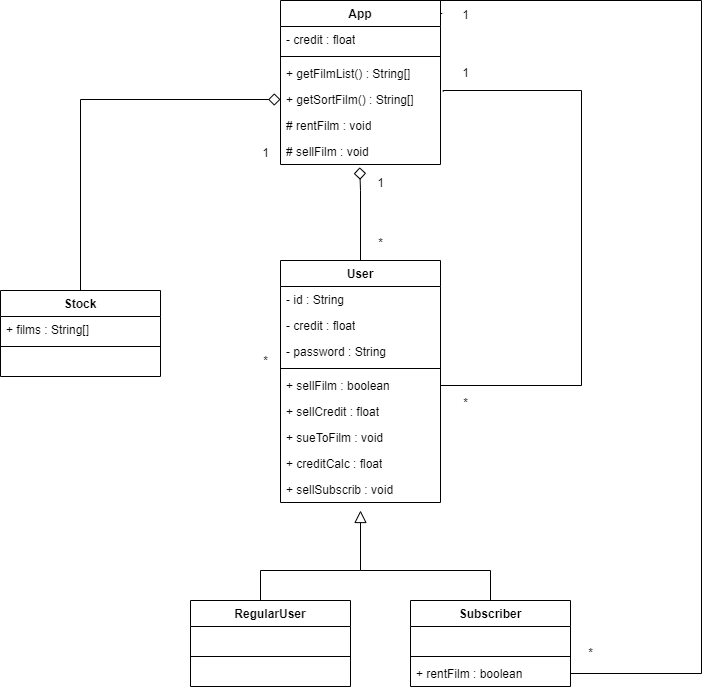

The diagram above was exported from draw.io. Its source (the exported page's mxGraphModel, read from the mxfile embedded in the PNG):
<mxGraphModel dx="1235" dy="664" grid="1" gridSize="10" guides="1" tooltips="1" connect="1" arrows="1" fold="1" page="1" pageScale="1" pageWidth="850" pageHeight="1100" math="0" shadow="0">
  <root>
    <mxCell id="0" />
    <mxCell id="1" parent="0" />
    <mxCell id="UCWasvZm7jCAS1emq718-1" value="App" style="swimlane;fontStyle=1;align=center;verticalAlign=top;childLayout=stackLayout;horizontal=1;startSize=26;horizontalStack=0;resizeParent=1;resizeParentMax=0;resizeLast=0;collapsible=1;marginBottom=0;whiteSpace=wrap;html=1;" vertex="1" parent="1">
      <mxGeometry x="350" y="20" width="160" height="164" as="geometry" />
    </mxCell>
    <mxCell id="UCWasvZm7jCAS1emq718-2" value="- credit : float" style="text;strokeColor=none;fillColor=none;align=left;verticalAlign=top;spacingLeft=4;spacingRight=4;overflow=hidden;rotatable=0;points=[[0,0.5],[1,0.5]];portConstraint=eastwest;whiteSpace=wrap;html=1;" vertex="1" parent="UCWasvZm7jCAS1emq718-1">
      <mxGeometry y="26" width="160" height="26" as="geometry" />
    </mxCell>
    <mxCell id="UCWasvZm7jCAS1emq718-3" value="" style="line;strokeWidth=1;fillColor=none;align=left;verticalAlign=middle;spacingTop=-1;spacingLeft=3;spacingRight=3;rotatable=0;labelPosition=right;points=[];portConstraint=eastwest;strokeColor=inherit;" vertex="1" parent="UCWasvZm7jCAS1emq718-1">
      <mxGeometry y="52" width="160" height="8" as="geometry" />
    </mxCell>
    <mxCell id="UCWasvZm7jCAS1emq718-4" value="+ getFilmList() : String[]" style="text;strokeColor=none;fillColor=none;align=left;verticalAlign=top;spacingLeft=4;spacingRight=4;overflow=hidden;rotatable=0;points=[[0,0.5],[1,0.5]];portConstraint=eastwest;whiteSpace=wrap;html=1;" vertex="1" parent="UCWasvZm7jCAS1emq718-1">
      <mxGeometry y="60" width="160" height="26" as="geometry" />
    </mxCell>
    <mxCell id="UCWasvZm7jCAS1emq718-6" value="+ getSortFilm() : String[]" style="text;strokeColor=none;fillColor=none;align=left;verticalAlign=top;spacingLeft=4;spacingRight=4;overflow=hidden;rotatable=0;points=[[0,0.5],[1,0.5]];portConstraint=eastwest;whiteSpace=wrap;html=1;" vertex="1" parent="UCWasvZm7jCAS1emq718-1">
      <mxGeometry y="86" width="160" height="26" as="geometry" />
    </mxCell>
    <mxCell id="UCWasvZm7jCAS1emq718-25" value="# rentFilm : void" style="text;strokeColor=none;fillColor=none;align=left;verticalAlign=top;spacingLeft=4;spacingRight=4;overflow=hidden;rotatable=0;points=[[0,0.5],[1,0.5]];portConstraint=eastwest;whiteSpace=wrap;html=1;" vertex="1" parent="UCWasvZm7jCAS1emq718-1">
      <mxGeometry y="112" width="160" height="26" as="geometry" />
    </mxCell>
    <mxCell id="UCWasvZm7jCAS1emq718-26" value="# sellFilm : void" style="text;strokeColor=none;fillColor=none;align=left;verticalAlign=top;spacingLeft=4;spacingRight=4;overflow=hidden;rotatable=0;points=[[0,0.5],[1,0.5]];portConstraint=eastwest;whiteSpace=wrap;html=1;" vertex="1" parent="UCWasvZm7jCAS1emq718-1">
      <mxGeometry y="138" width="160" height="26" as="geometry" />
    </mxCell>
    <mxCell id="UCWasvZm7jCAS1emq718-7" value="User" style="swimlane;fontStyle=1;align=center;verticalAlign=top;childLayout=stackLayout;horizontal=1;startSize=26;horizontalStack=0;resizeParent=1;resizeParentMax=0;resizeLast=0;collapsible=1;marginBottom=0;whiteSpace=wrap;html=1;" vertex="1" parent="1">
      <mxGeometry x="350" y="280" width="160" height="242" as="geometry" />
    </mxCell>
    <mxCell id="UCWasvZm7jCAS1emq718-8" value="- id : String" style="text;strokeColor=none;fillColor=none;align=left;verticalAlign=top;spacingLeft=4;spacingRight=4;overflow=hidden;rotatable=0;points=[[0,0.5],[1,0.5]];portConstraint=eastwest;whiteSpace=wrap;html=1;" vertex="1" parent="UCWasvZm7jCAS1emq718-7">
      <mxGeometry y="26" width="160" height="26" as="geometry" />
    </mxCell>
    <mxCell id="UCWasvZm7jCAS1emq718-11" value="- credit : float" style="text;strokeColor=none;fillColor=none;align=left;verticalAlign=top;spacingLeft=4;spacingRight=4;overflow=hidden;rotatable=0;points=[[0,0.5],[1,0.5]];portConstraint=eastwest;whiteSpace=wrap;html=1;" vertex="1" parent="UCWasvZm7jCAS1emq718-7">
      <mxGeometry y="52" width="160" height="26" as="geometry" />
    </mxCell>
    <mxCell id="UCWasvZm7jCAS1emq718-30" value="- password : String" style="text;strokeColor=none;fillColor=none;align=left;verticalAlign=top;spacingLeft=4;spacingRight=4;overflow=hidden;rotatable=0;points=[[0,0.5],[1,0.5]];portConstraint=eastwest;whiteSpace=wrap;html=1;" vertex="1" parent="UCWasvZm7jCAS1emq718-7">
      <mxGeometry y="78" width="160" height="26" as="geometry" />
    </mxCell>
    <mxCell id="UCWasvZm7jCAS1emq718-9" value="" style="line;strokeWidth=1;fillColor=none;align=left;verticalAlign=middle;spacingTop=-1;spacingLeft=3;spacingRight=3;rotatable=0;labelPosition=right;points=[];portConstraint=eastwest;strokeColor=inherit;" vertex="1" parent="UCWasvZm7jCAS1emq718-7">
      <mxGeometry y="104" width="160" height="8" as="geometry" />
    </mxCell>
    <mxCell id="UCWasvZm7jCAS1emq718-10" value="+ sellFilm : boolean" style="text;strokeColor=none;fillColor=none;align=left;verticalAlign=top;spacingLeft=4;spacingRight=4;overflow=hidden;rotatable=0;points=[[0,0.5],[1,0.5]];portConstraint=eastwest;whiteSpace=wrap;html=1;" vertex="1" parent="UCWasvZm7jCAS1emq718-7">
      <mxGeometry y="112" width="160" height="26" as="geometry" />
    </mxCell>
    <mxCell id="UCWasvZm7jCAS1emq718-24" value="+ sellCredit : float" style="text;strokeColor=none;fillColor=none;align=left;verticalAlign=top;spacingLeft=4;spacingRight=4;overflow=hidden;rotatable=0;points=[[0,0.5],[1,0.5]];portConstraint=eastwest;whiteSpace=wrap;html=1;" vertex="1" parent="UCWasvZm7jCAS1emq718-7">
      <mxGeometry y="138" width="160" height="26" as="geometry" />
    </mxCell>
    <mxCell id="UCWasvZm7jCAS1emq718-36" value="+ sueToFilm : void" style="text;strokeColor=none;fillColor=none;align=left;verticalAlign=top;spacingLeft=4;spacingRight=4;overflow=hidden;rotatable=0;points=[[0,0.5],[1,0.5]];portConstraint=eastwest;whiteSpace=wrap;html=1;" vertex="1" parent="UCWasvZm7jCAS1emq718-7">
      <mxGeometry y="164" width="160" height="26" as="geometry" />
    </mxCell>
    <mxCell id="UCWasvZm7jCAS1emq718-38" value="+ creditCalc : float" style="text;strokeColor=none;fillColor=none;align=left;verticalAlign=top;spacingLeft=4;spacingRight=4;overflow=hidden;rotatable=0;points=[[0,0.5],[1,0.5]];portConstraint=eastwest;whiteSpace=wrap;html=1;" vertex="1" parent="UCWasvZm7jCAS1emq718-7">
      <mxGeometry y="190" width="160" height="26" as="geometry" />
    </mxCell>
    <mxCell id="UCWasvZm7jCAS1emq718-41" value="+ sellSubscrib : void" style="text;strokeColor=none;fillColor=none;align=left;verticalAlign=top;spacingLeft=4;spacingRight=4;overflow=hidden;rotatable=0;points=[[0,0.5],[1,0.5]];portConstraint=eastwest;whiteSpace=wrap;html=1;" vertex="1" parent="UCWasvZm7jCAS1emq718-7">
      <mxGeometry y="216" width="160" height="26" as="geometry" />
    </mxCell>
    <mxCell id="UCWasvZm7jCAS1emq718-40" style="edgeStyle=orthogonalEdgeStyle;rounded=0;orthogonalLoop=1;jettySize=auto;html=1;endArrow=none;endFill=0;" edge="1" parent="1" source="UCWasvZm7jCAS1emq718-13">
      <mxGeometry relative="1" as="geometry">
        <mxPoint x="430" y="590" as="targetPoint" />
        <Array as="points">
          <mxPoint x="560" y="590" />
        </Array>
      </mxGeometry>
    </mxCell>
    <mxCell id="UCWasvZm7jCAS1emq718-13" value="Subscriber" style="swimlane;fontStyle=1;align=center;verticalAlign=top;childLayout=stackLayout;horizontal=1;startSize=26;horizontalStack=0;resizeParent=1;resizeParentMax=0;resizeLast=0;collapsible=1;marginBottom=0;whiteSpace=wrap;html=1;" vertex="1" parent="1">
      <mxGeometry x="480" y="620" width="160" height="86" as="geometry" />
    </mxCell>
    <mxCell id="UCWasvZm7jCAS1emq718-14" value="&amp;nbsp;" style="text;strokeColor=none;fillColor=none;align=left;verticalAlign=top;spacingLeft=4;spacingRight=4;overflow=hidden;rotatable=0;points=[[0,0.5],[1,0.5]];portConstraint=eastwest;whiteSpace=wrap;html=1;" vertex="1" parent="UCWasvZm7jCAS1emq718-13">
      <mxGeometry y="26" width="160" height="26" as="geometry" />
    </mxCell>
    <mxCell id="UCWasvZm7jCAS1emq718-15" value="" style="line;strokeWidth=1;fillColor=none;align=left;verticalAlign=middle;spacingTop=-1;spacingLeft=3;spacingRight=3;rotatable=0;labelPosition=right;points=[];portConstraint=eastwest;strokeColor=inherit;" vertex="1" parent="UCWasvZm7jCAS1emq718-13">
      <mxGeometry y="52" width="160" height="8" as="geometry" />
    </mxCell>
    <mxCell id="UCWasvZm7jCAS1emq718-16" value="+ rentFilm : boolean" style="text;strokeColor=none;fillColor=none;align=left;verticalAlign=top;spacingLeft=4;spacingRight=4;overflow=hidden;rotatable=0;points=[[0,0.5],[1,0.5]];portConstraint=eastwest;whiteSpace=wrap;html=1;" vertex="1" parent="UCWasvZm7jCAS1emq718-13">
      <mxGeometry y="60" width="160" height="26" as="geometry" />
    </mxCell>
    <mxCell id="UCWasvZm7jCAS1emq718-19" value="RegularUser" style="swimlane;fontStyle=1;align=center;verticalAlign=top;childLayout=stackLayout;horizontal=1;startSize=26;horizontalStack=0;resizeParent=1;resizeParentMax=0;resizeLast=0;collapsible=1;marginBottom=0;whiteSpace=wrap;html=1;" vertex="1" parent="1">
      <mxGeometry x="260" y="620" width="160" height="86" as="geometry" />
    </mxCell>
    <mxCell id="UCWasvZm7jCAS1emq718-20" value="&amp;nbsp;" style="text;strokeColor=none;fillColor=none;align=left;verticalAlign=top;spacingLeft=4;spacingRight=4;overflow=hidden;rotatable=0;points=[[0,0.5],[1,0.5]];portConstraint=eastwest;whiteSpace=wrap;html=1;" vertex="1" parent="UCWasvZm7jCAS1emq718-19">
      <mxGeometry y="26" width="160" height="26" as="geometry" />
    </mxCell>
    <mxCell id="UCWasvZm7jCAS1emq718-21" value="" style="line;strokeWidth=1;fillColor=none;align=left;verticalAlign=middle;spacingTop=-1;spacingLeft=3;spacingRight=3;rotatable=0;labelPosition=right;points=[];portConstraint=eastwest;strokeColor=inherit;" vertex="1" parent="UCWasvZm7jCAS1emq718-19">
      <mxGeometry y="52" width="160" height="8" as="geometry" />
    </mxCell>
    <mxCell id="UCWasvZm7jCAS1emq718-22" value="&amp;nbsp;" style="text;strokeColor=none;fillColor=none;align=left;verticalAlign=top;spacingLeft=4;spacingRight=4;overflow=hidden;rotatable=0;points=[[0,0.5],[1,0.5]];portConstraint=eastwest;whiteSpace=wrap;html=1;" vertex="1" parent="UCWasvZm7jCAS1emq718-19">
      <mxGeometry y="60" width="160" height="26" as="geometry" />
    </mxCell>
    <mxCell id="UCWasvZm7jCAS1emq718-27" style="edgeStyle=orthogonalEdgeStyle;rounded=0;orthogonalLoop=1;jettySize=auto;html=1;entryX=0.495;entryY=1.108;entryDx=0;entryDy=0;entryPerimeter=0;endArrow=diamond;endFill=0;endSize=10;" edge="1" parent="1" source="UCWasvZm7jCAS1emq718-7" target="UCWasvZm7jCAS1emq718-26">
      <mxGeometry relative="1" as="geometry">
        <Array as="points">
          <mxPoint x="430" y="210" />
          <mxPoint x="430" y="210" />
        </Array>
      </mxGeometry>
    </mxCell>
    <mxCell id="UCWasvZm7jCAS1emq718-39" style="edgeStyle=orthogonalEdgeStyle;rounded=0;orthogonalLoop=1;jettySize=auto;html=1;endArrow=block;endFill=0;endSize=10;" edge="1" parent="1" source="UCWasvZm7jCAS1emq718-19">
      <mxGeometry relative="1" as="geometry">
        <mxPoint x="430" y="530" as="targetPoint" />
        <Array as="points">
          <mxPoint x="330" y="590" />
          <mxPoint x="430" y="590" />
        </Array>
      </mxGeometry>
    </mxCell>
    <mxCell id="UCWasvZm7jCAS1emq718-47" style="edgeStyle=orthogonalEdgeStyle;rounded=0;orthogonalLoop=1;jettySize=auto;html=1;entryX=0;entryY=0.5;entryDx=0;entryDy=0;endArrow=diamond;endFill=0;endSize=10;" edge="1" parent="1" source="UCWasvZm7jCAS1emq718-42" target="UCWasvZm7jCAS1emq718-6">
      <mxGeometry relative="1" as="geometry" />
    </mxCell>
    <mxCell id="UCWasvZm7jCAS1emq718-42" value="Stock" style="swimlane;fontStyle=1;align=center;verticalAlign=top;childLayout=stackLayout;horizontal=1;startSize=26;horizontalStack=0;resizeParent=1;resizeParentMax=0;resizeLast=0;collapsible=1;marginBottom=0;whiteSpace=wrap;html=1;" vertex="1" parent="1">
      <mxGeometry x="70" y="310" width="160" height="86" as="geometry" />
    </mxCell>
    <mxCell id="UCWasvZm7jCAS1emq718-43" value="+ films : String[]" style="text;strokeColor=none;fillColor=none;align=left;verticalAlign=top;spacingLeft=4;spacingRight=4;overflow=hidden;rotatable=0;points=[[0,0.5],[1,0.5]];portConstraint=eastwest;whiteSpace=wrap;html=1;" vertex="1" parent="UCWasvZm7jCAS1emq718-42">
      <mxGeometry y="26" width="160" height="26" as="geometry" />
    </mxCell>
    <mxCell id="UCWasvZm7jCAS1emq718-44" value="" style="line;strokeWidth=1;fillColor=none;align=left;verticalAlign=middle;spacingTop=-1;spacingLeft=3;spacingRight=3;rotatable=0;labelPosition=right;points=[];portConstraint=eastwest;strokeColor=inherit;" vertex="1" parent="UCWasvZm7jCAS1emq718-42">
      <mxGeometry y="52" width="160" height="8" as="geometry" />
    </mxCell>
    <mxCell id="UCWasvZm7jCAS1emq718-45" value="&amp;nbsp;" style="text;strokeColor=none;fillColor=none;align=left;verticalAlign=top;spacingLeft=4;spacingRight=4;overflow=hidden;rotatable=0;points=[[0,0.5],[1,0.5]];portConstraint=eastwest;whiteSpace=wrap;html=1;" vertex="1" parent="UCWasvZm7jCAS1emq718-42">
      <mxGeometry y="60" width="160" height="26" as="geometry" />
    </mxCell>
    <mxCell id="UCWasvZm7jCAS1emq718-48" value="1" style="text;html=1;align=center;verticalAlign=middle;resizable=0;points=[];autosize=1;strokeColor=none;fillColor=none;" vertex="1" parent="1">
      <mxGeometry x="435" y="188" width="30" height="30" as="geometry" />
    </mxCell>
    <mxCell id="UCWasvZm7jCAS1emq718-49" value="*" style="text;html=1;align=center;verticalAlign=middle;resizable=0;points=[];autosize=1;strokeColor=none;fillColor=none;" vertex="1" parent="1">
      <mxGeometry x="435" y="248" width="30" height="30" as="geometry" />
    </mxCell>
    <mxCell id="UCWasvZm7jCAS1emq718-50" style="edgeStyle=orthogonalEdgeStyle;rounded=0;orthogonalLoop=1;jettySize=auto;html=1;endArrow=none;endFill=0;entryX=1.017;entryY=0.195;entryDx=0;entryDy=0;entryPerimeter=0;" edge="1" parent="1" source="UCWasvZm7jCAS1emq718-10" target="UCWasvZm7jCAS1emq718-6">
      <mxGeometry relative="1" as="geometry">
        <mxPoint x="650" y="110" as="targetPoint" />
        <Array as="points">
          <mxPoint x="651" y="405" />
          <mxPoint x="651" y="110" />
          <mxPoint x="513" y="110" />
        </Array>
      </mxGeometry>
    </mxCell>
    <mxCell id="UCWasvZm7jCAS1emq718-51" value="*" style="text;html=1;align=center;verticalAlign=middle;resizable=0;points=[];autosize=1;strokeColor=none;fillColor=none;" vertex="1" parent="1">
      <mxGeometry x="520" y="408" width="30" height="30" as="geometry" />
    </mxCell>
    <mxCell id="UCWasvZm7jCAS1emq718-53" value="1" style="text;html=1;align=center;verticalAlign=middle;resizable=0;points=[];autosize=1;strokeColor=none;fillColor=none;" vertex="1" parent="1">
      <mxGeometry x="520" y="78" width="30" height="30" as="geometry" />
    </mxCell>
    <mxCell id="UCWasvZm7jCAS1emq718-54" style="edgeStyle=orthogonalEdgeStyle;rounded=0;orthogonalLoop=1;jettySize=auto;html=1;entryX=1.011;entryY=0.079;entryDx=0;entryDy=0;entryPerimeter=0;endArrow=none;endFill=0;" edge="1" parent="1" source="UCWasvZm7jCAS1emq718-16" target="UCWasvZm7jCAS1emq718-1">
      <mxGeometry relative="1" as="geometry">
        <mxPoint x="770" y="10" as="targetPoint" />
        <Array as="points">
          <mxPoint x="771" y="693" />
          <mxPoint x="771" y="20" />
          <mxPoint x="510" y="20" />
          <mxPoint x="510" y="33" />
        </Array>
      </mxGeometry>
    </mxCell>
    <mxCell id="UCWasvZm7jCAS1emq718-55" value="1" style="text;html=1;align=center;verticalAlign=middle;resizable=0;points=[];autosize=1;strokeColor=none;fillColor=none;" vertex="1" parent="1">
      <mxGeometry x="520" y="20" width="30" height="30" as="geometry" />
    </mxCell>
    <mxCell id="UCWasvZm7jCAS1emq718-56" value="*" style="text;html=1;align=center;verticalAlign=middle;resizable=0;points=[];autosize=1;strokeColor=none;fillColor=none;" vertex="1" parent="1">
      <mxGeometry x="645" y="658" width="30" height="30" as="geometry" />
    </mxCell>
    <mxCell id="UCWasvZm7jCAS1emq718-61" value="1" style="text;html=1;align=center;verticalAlign=middle;resizable=0;points=[];autosize=1;strokeColor=none;fillColor=none;" vertex="1" parent="1">
      <mxGeometry x="320" y="158" width="30" height="30" as="geometry" />
    </mxCell>
    <mxCell id="UCWasvZm7jCAS1emq718-62" value="*" style="text;html=1;align=center;verticalAlign=middle;resizable=0;points=[];autosize=1;strokeColor=none;fillColor=none;" vertex="1" parent="1">
      <mxGeometry x="320" y="366" width="30" height="30" as="geometry" />
    </mxCell>
  </root>
</mxGraphModel>